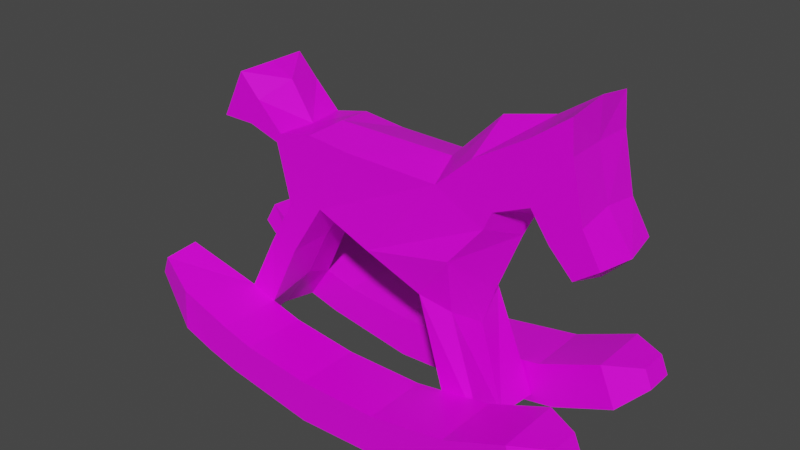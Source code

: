 # Source: horse.blend  (saved by Blender 2.91.10; exported with 4.5.12 LTS)
import bpy
from mathutils import Matrix  # noqa: F401  (used for matrix-valued properties, if any)

bpy.ops.wm.read_factory_settings(use_empty=True)
scene = bpy.context.scene
scene.name = 'Scene'

# ---- collections
col_collection = bpy.data.collections.new('Collection'); scene.collection.children.link(col_collection)

# ---- images (referenced by path relative to the original .blend; pixels are not part of the script)
import os
ASSET_DIR = os.environ.get("B2B_ASSET_DIR", "")  # directory of the original .blend (textures are referenced by path, not embedded)
HERE = os.path.dirname(os.path.abspath(__file__))  # packed textures are extracted next to this script under _unpacked/

def load_image(name, relpath, width, height, colorspace="sRGB"):
    """Load a texture the original file referenced (path relative to the .blend, or extracted next to this script)."""
    p = next((c for c in (os.path.join(HERE, relpath), os.path.join(ASSET_DIR, relpath)) if relpath and os.path.exists(c)), "")
    if p:
        img = bpy.data.images.load(p, check_existing=True)
        img.name = name
    else:  # same state as the original file: an image datablock whose file is absent (Cycles renders it pink)
        img = bpy.data.images.new(name, width, height)
        img.source = "FILE"
        img.filepath = "//" + (relpath or name)
    img.colorspace_settings.name = colorspace
    return img
img_horsetexture = load_image('horseTexture', 'horseTexture.png', 1024, 1024, 'sRGB')

# ---- materials (node trees are filled in below, after node groups)
mat_material = bpy.data.materials.new('Material')
mat_material.alpha_threshold = 0.0
mat_material.use_transparent_shadow = False
mat_material.line_color = (0.0, 0.0, 0.0, 1.0)

# ---- material node trees
mat_material.use_nodes = True; mat_material.node_tree.nodes.clear()
_N = mat_material.node_tree.nodes; _L = mat_material.node_tree.links
n0 = _N.new('ShaderNodeOutputMaterial'); n0.name = 'Material Output'; n0.location = (300, 300)
n1 = _N.new('ShaderNodeBsdfPrincipled'); n1.name = 'Principled BSDF'; n1.location = (10, 300)
n1.distribution = 'GGX'
n1.subsurface_method = 'BURLEY'
n1.inputs[2].default_value = 0.4
n1.inputs[3].default_value = 1.45
n1.inputs[27].default_value = (0.0, 0.0, 0.0, 1.0)
n1.inputs[28].default_value = 1.0
n2 = _N.new('ShaderNodeTexImage'); n2.name = 'Image Texture'; n2.location = (-280, 280)
n2.image = img_horsetexture
_L.new(n1.outputs[0], n0.inputs[0])
_L.new(n2.outputs[0], n1.inputs[0])
n0.is_active_output = True

# ---- world
world_world = bpy.data.worlds.new('World'); scene.world = world_world
world_world.use_nodes = True; world_world.node_tree.nodes.clear()
_N = world_world.node_tree.nodes; _L = world_world.node_tree.links
n0 = _N.new('ShaderNodeOutputWorld'); n0.name = 'World Output'; n0.location = (300, 300)
n1 = _N.new('ShaderNodeBackground'); n1.name = 'Background'; n1.location = (10, 300)
n1.inputs[0].default_value = (0.05088, 0.05088, 0.05088, 1.0)
_L.new(n1.outputs[0], n0.inputs[0])
n0.is_active_output = True
world_world.color = (0.05088, 0.05088, 0.05088)
world_world.use_sun_shadow = False
world_world.sun_shadow_jitter_overblur = 0.0

# ---- meshes
me_cube = bpy.data.meshes.new('Cube')
me_cube.from_pydata([(-0.1881, 0.3054, 2.132), (-0.4643, 0.3054, 1.604), (-0.8309, 0.3054, 2.103), (-0.8741, 0.3054, 2.024), (0.5934, 0.3054, 2.121), (0.02047, 0.3457, 1.452), (0.989, 0.3054, 1.92), (0.7794, 0.4, 1.648), (0.8815, 0.3054, 2.385), (1.052, 0.3054, 2.062), (1.299, 0.3054, 2.635), (1.336, 0.3053, 2.185), (1.589, 0.3054, 2.847), (1.609, 0.3053, 2.6), (1.483, 0.3012, 1.971), (1.706, 0.3012, 2.159), (-0.763, 0.3054, 1.558), (-0.5403, 0.3054, 2.168), (-0.7443, 0.3054, 1.167), (-0.9768, 0.3054, 1.182), (0.4958, 0.3369, 1.268), (0.7291, 0.2716, 1.184), (0.7683, 0.3091, 0.2509), (1.049, 0.3091, 0.3235), (-0.9995, 0.3149, 0.6321), (-1.202, 0.3291, 0.7136), (1.665, 0.301, 1.782), (1.85, 0.301, 1.915), (-1.045, 0.3054, 2.314), (-1.138, 0.3054, 2.105), (-1.216, 0.3054, 2.494), (-1.413, 0.3054, 2.105), (-0.9, 0.0, 2.0), (-0.2, 0.0, 2.2), (-0.8, 0.0, 2.1), (-0.5, 0.0, 1.5), (0.5, 0.0, 2.2), (0.1, 0.0, 1.3), (1.1, 0.0, 1.8), (0.9, 0.0, 1.3), (0.9, 0.0, 2.6), (1.2, 0.0, 2.0), (1.3, 0.0, 2.7), (1.3, 0.0, 2.1), (1.6, 0.0, 2.9), (1.6, 0.0, 2.6), (1.4, 0.0, 1.9), (1.7, 0.0, 2.2), (-0.8, 0.0, 1.5), (-0.5, 0.0, 2.2), (-0.7, 0.0, 1.2), (-1.0, 0.0, 1.2), (0.5, 0.0, 1.2), (0.8, 0.0, 1.0), (0.8, 0.0, 0.3), (1.0, 0.0, 0.3), (-0.9, 0.0, 0.8), (-1.1, 0.0, 0.9), (1.7, 0.0, 1.7), (1.9, 0.0, 1.9), (-1.2, 0.0, 2.1), (-1.0, 0.0, 2.4), (-1.5, 0.0, 2.1), (-1.2, 0.0, 2.5), (-1.195, 0.3149, 0.345), (-1.224, 0.3291, 0.3671), (-1.2, 0.0, 0.4), (-1.3, 0.0, 0.5), (-0.9995, 0.8341, 0.6321), (-1.422, 0.8483, 0.8027), (-1.195, 0.8341, 0.345), (-1.444, 0.8483, 0.4562), (-1.83, 0.4309, 0.7931), (-1.746, 0.4504, 0.9622), (-1.838, 0.7135, 0.7646), (-1.754, 0.7331, 0.9337), (-0.732, 0.3149, 0.5597), (-0.9271, 0.3149, 0.2725), (-0.732, 0.8341, 0.5597), (-0.9271, 0.8341, 0.2725), (-0.1816, 0.3149, 0.4952), (-0.1904, 0.3149, 0.1481), (-0.1816, 0.8341, 0.4952), (-0.1904, 0.8341, 0.1481), (0.4738, 0.3149, 0.5009), (0.6078, 0.3149, 0.1806), (0.4738, 0.8341, 0.5009), (0.6078, 0.8341, 0.1806), (1.094, 0.3149, 0.6084), (1.228, 0.3149, 0.2881), (1.094, 0.8341, 0.6084), (1.228, 0.8341, 0.2881), (1.591, 0.3149, 0.8165), (1.725, 0.3149, 0.4962), (1.591, 0.8341, 0.8165), (1.725, 0.8341, 0.4962), (1.861, 0.4575, 0.8275), (1.922, 0.4575, 0.6806), (1.861, 0.6915, 0.8275), (1.922, 0.6915, 0.6806)], [], [(16, 17, 0, 1), (37, 5, 20, 52), (1, 0, 4, 5), (35, 1, 5, 37), (5, 4, 6, 7), (38, 6, 9, 41), (6, 4, 8, 9), (11, 10, 12, 13), (9, 8, 10, 11), (41, 9, 11, 43), (43, 11, 14, 46), (11, 13, 15, 14), (3, 2, 17, 16), (19, 18, 24, 25), (16, 1, 18, 19), (48, 16, 19, 51), (5, 7, 21, 20), (54, 22, 23, 55), (20, 21, 23, 22), (52, 20, 22, 54), (51, 19, 25, 57), (58, 26, 27, 59), (14, 15, 27, 26), (46, 14, 26, 58), (28, 29, 31, 30), (34, 2, 28, 61), (2, 3, 29, 28), (62, 63, 30, 31), (61, 28, 30, 63), (29, 60, 62, 31), (15, 47, 59, 27), (18, 50, 56, 24), (24, 64, 77, 76), (21, 53, 55, 23), (7, 39, 53, 21), (0, 17, 49, 33), (3, 16, 48, 32), (13, 45, 47, 15), (10, 42, 44, 12), (12, 44, 45, 13), (4, 36, 40, 8), (8, 40, 42, 10), (7, 6, 38, 39), (0, 33, 36, 4), (1, 35, 50, 18), (3, 32, 60, 29), (17, 2, 34, 49), (65, 64, 66, 67), (57, 25, 65, 67), (24, 56, 66, 64), (56, 57, 67, 66), (69, 68, 70, 71), (25, 24, 68, 69), (71, 65, 72, 74), (64, 65, 71, 70), (72, 73, 75, 74), (69, 71, 74, 75), (65, 25, 73, 72), (25, 69, 75, 73), (77, 79, 83, 81), (68, 24, 76, 78), (64, 70, 79, 77), (70, 68, 78, 79), (82, 80, 84, 86), (76, 77, 81, 80), (78, 76, 80, 82), (79, 78, 82, 83), (87, 86, 90, 91), (83, 82, 86, 87), (81, 83, 87, 85), (80, 81, 85, 84), (89, 91, 95, 93), (85, 87, 91, 89), (84, 85, 89, 88), (86, 84, 88, 90), (94, 92, 96, 98), (88, 89, 93, 92), (90, 88, 92, 94), (91, 90, 94, 95), (96, 97, 99, 98), (95, 94, 98, 99), (93, 95, 99, 97), (92, 93, 97, 96)])
_uv = me_cube.uv_layers.new(name='UVMap')
_uv.uv.foreach_set('vector', [0.6445, 0.4431, 0.7365, 0.3958, 0.7239, 0.3409, 0.6318, 0.391, 0.9699, 0.406, 0.9329, 0.4057, 0.932, 0.4461, 0.9694, 0.4488, 0.6318, 0.391, 0.7239, 0.3409, 0.7066, 0.2176, 0.6084, 0.2552, 0.9694, 0.2546, 0.932, 0.2675, 0.9323, 0.4048, 0.9694, 0.4057, 0.6084, 0.2552, 0.7066, 0.2176, 0.667, 0.159, 0.5717, 0.1937, 0.8956, 0.2145, 0.8568, 0.2347, 0.8578, 0.2546, 0.8973, 0.2471, 0.667, 0.159, 0.7066, 0.2176, 0.7426, 0.1668, 0.6882, 0.1463, 0.702, 0.0989, 0.7738, 0.09587, 0.8016, 0.04577, 0.7621, 0.04754, 0.6882, 0.1463, 0.7426, 0.1668, 0.7738, 0.09587, 0.702, 0.0989, 0.9372, 0.0932, 0.9749, 0.1105, 0.9749, 0.0679, 0.9375, 0.07337, 0.9376, 0.1178, 0.9372, 0.1565, 0.9688, 0.1486, 0.9688, 0.1105, 0.702, 0.0989, 0.7621, 0.04754, 0.6905, 0.04091, 0.6653, 0.07993, 0.7205, 0.4514, 0.732, 0.4431, 0.7365, 0.3958, 0.6445, 0.4431, 0.5894, 0.4844, 0.5824, 0.4479, 0.5006, 0.4586, 0.5271, 0.5061, 0.6445, 0.4431, 0.6318, 0.391, 0.5824, 0.4479, 0.5894, 0.4844, 0.8919, 0.3396, 0.8549, 0.3276, 0.8561, 0.3896, 0.8933, 0.3918, 0.6084, 0.2552, 0.5717, 0.1937, 0.5417, 0.2064, 0.5631, 0.2336, 0.9372, 0.0679, 0.9743, 0.06789, 0.9743, 0.02304, 0.9372, 0.02305, 0.5631, 0.2336, 0.5417, 0.2064, 0.4509, 0.1937, 0.4615, 0.2373, 0.9694, 0.4488, 0.932, 0.4461, 0.9328, 0.5466, 0.9699, 0.546, 0.8933, 0.3918, 0.8561, 0.3896, 0.8564, 0.4548, 0.8934, 0.4549, 0.8973, 0.2107, 0.9342, 0.2128, 0.9352, 0.1861, 0.8986, 0.1757, 0.6653, 0.07993, 0.6905, 0.04091, 0.6491, 0.02304, 0.6318, 0.05498, 0.8984, 0.2534, 0.9352, 0.2452, 0.9342, 0.2128, 0.8973, 0.2107, 0.7696, 0.4726, 0.7384, 0.4915, 0.744, 0.5351, 0.8016, 0.4961, 0.8022, 0.505, 0.8393, 0.5054, 0.8393, 0.4649, 0.8016, 0.4626, 0.732, 0.4431, 0.7205, 0.4514, 0.7384, 0.4915, 0.7696, 0.4726, 0.9724, 0.2517, 0.9724, 0.1757, 0.9352, 0.1821, 0.9352, 0.246, 0.8016, 0.4626, 0.8393, 0.4649, 0.8391, 0.4306, 0.8017, 0.427, 0.8934, 0.4734, 0.9307, 0.4719, 0.9308, 0.424, 0.8936, 0.4298, 0.8934, 0.3076, 0.9303, 0.3091, 0.932, 0.2546, 0.895, 0.2646, 0.8973, 0.1316, 0.934, 0.1327, 0.9355, 0.074, 0.9032, 0.05152, 0.08694, 0.6236, 0.05566, 0.6628, 0.0934, 0.6762, 0.1247, 0.637, 0.8549, 0.1144, 0.8929, 0.1043, 0.8973, 0.02515, 0.8607, 0.02304, 0.8555, 0.1431, 0.8938, 0.1459, 0.8929, 0.1043, 0.8549, 0.1144, 0.8115, 0.3251, 0.8171, 0.3797, 0.8542, 0.3701, 0.8507, 0.3304, 0.8563, 0.2546, 0.8549, 0.3276, 0.8919, 0.3396, 0.8934, 0.2559, 0.8935, 0.3795, 0.9311, 0.3842, 0.9303, 0.3091, 0.8934, 0.3076, 0.813, 0.07933, 0.8495, 0.08135, 0.8549, 0.02304, 0.8177, 0.02874, 0.8946, 0.4186, 0.932, 0.424, 0.9311, 0.3842, 0.8935, 0.3795, 0.8016, 0.2022, 0.8412, 0.2155, 0.8506, 0.1452, 0.8083, 0.1508, 0.8083, 0.1508, 0.8506, 0.1452, 0.8495, 0.08135, 0.813, 0.07933, 0.8555, 0.1431, 0.8568, 0.2347, 0.8956, 0.2145, 0.8938, 0.1459, 0.8115, 0.3251, 0.8507, 0.3304, 0.8412, 0.2155, 0.8016, 0.2022, 0.9025, 0.1757, 0.9372, 0.1737, 0.934, 0.1327, 0.8973, 0.1316, 0.8937, 0.5166, 0.9308, 0.5149, 0.9307, 0.4719, 0.8934, 0.4734, 0.8171, 0.3797, 0.8181, 0.427, 0.8549, 0.4238, 0.8542, 0.3701, 0.8016, 0.5055, 0.8037, 0.5366, 0.8386, 0.5458, 0.8386, 0.5054, 0.8934, 0.4549, 0.8564, 0.4548, 0.8562, 0.4962, 0.8932, 0.4964, 0.9032, 0.05152, 0.9355, 0.074, 0.9372, 0.03429, 0.9012, 0.02304, 0.8934, 0.4964, 0.853, 0.4964, 0.853, 0.5378, 0.8934, 0.5378, 0.5384, 0.8798, 0.4764, 0.9022, 0.5031, 0.9447, 0.5397, 0.9299, 0.1044, 0.7803, 0.1671, 0.7824, 0.1672, 0.7073, 0.1045, 0.7053, 0.54, 0.7849, 0.5392, 0.8599, 0.5971, 0.8458, 0.5986, 0.805, 0.5025, 0.8616, 0.5392, 0.8599, 0.54, 0.7849, 0.5033, 0.7865, 0.1783, 0.6242, 0.1785, 0.5967, 0.1374, 0.5964, 0.1372, 0.6239, 0.5384, 0.8798, 0.5397, 0.9299, 0.5979, 0.8869, 0.5867, 0.8621, 0.05618, 0.5839, 0.08684, 0.6236, 0.1373, 0.6109, 0.1303, 0.5844, 0.1044, 0.7803, 0.1045, 0.7053, 0.05526, 0.7219, 0.05608, 0.7628, 0.4634, 0.8611, 0.4643, 0.7861, 0.3571, 0.7849, 0.3563, 0.8599, 0.1672, 0.7073, 0.1671, 0.7824, 0.2064, 0.7824, 0.2065, 0.7073, 0.5025, 0.8616, 0.5033, 0.7865, 0.4643, 0.7861, 0.4634, 0.8611, 0.5031, 0.9447, 0.4764, 0.9022, 0.4374, 0.9113, 0.4641, 0.9537, 0.2865, 0.7074, 0.2864, 0.7825, 0.3809, 0.7827, 0.381, 0.7076, 0.1247, 0.637, 0.0934, 0.6762, 0.1982, 0.7024, 0.2033, 0.6525, 0.2065, 0.7073, 0.2064, 0.7824, 0.2864, 0.7825, 0.2865, 0.7074, 0.4641, 0.9537, 0.4374, 0.9113, 0.3576, 0.9177, 0.357, 0.9679, 0.2419, 0.9591, 0.2629, 0.9135, 0.1739, 0.8948, 0.1528, 0.9404, 0.357, 0.9679, 0.3576, 0.9177, 0.2629, 0.9135, 0.2419, 0.9591, 0.3563, 0.8599, 0.3571, 0.7849, 0.242, 0.7836, 0.2412, 0.8586, 0.2033, 0.6525, 0.1982, 0.7024, 0.3135, 0.7066, 0.2977, 0.659, 0.1522, 0.8577, 0.153, 0.7826, 0.08246, 0.7818, 0.08163, 0.8569, 0.2412, 0.8586, 0.242, 0.7836, 0.153, 0.7826, 0.1522, 0.8577, 0.2977, 0.659, 0.3135, 0.7066, 0.4041, 0.6981, 0.3883, 0.6505, 0.381, 0.7076, 0.3809, 0.7827, 0.4692, 0.7829, 0.4693, 0.7079, 0.5389, 0.7081, 0.5387, 0.7832, 0.5775, 0.7627, 0.5776, 0.7288, 0.3883, 0.6505, 0.4041, 0.6981, 0.478, 0.6737, 0.4622, 0.6261, 0.4693, 0.7079, 0.4692, 0.7829, 0.5387, 0.7832, 0.5389, 0.7081, 0.1528, 0.9404, 0.1739, 0.8948, 0.1032, 0.8622, 0.08215, 0.9077, 0.5775, 0.7627, 0.5879, 0.7626, 0.588, 0.7288, 0.5776, 0.7288, 0.08215, 0.9077, 0.1032, 0.8622, 0.06387, 0.8586, 0.05421, 0.8795, 0.08163, 0.8569, 0.08246, 0.7818, 0.05488, 0.8021, 0.0545, 0.8359, 0.4622, 0.6261, 0.478, 0.6737, 0.5091, 0.6486, 0.5019, 0.6267])
me_cube.materials.append(mat_material)
me_cube.use_remesh_preserve_volume = False
me_cube.use_remesh_preserve_attributes = False
me_cube.use_mirror_vertex_groups = False
me_cube.update()

# ---- objects
ob_cube = bpy.data.objects.new('Cube', me_cube)

# ---- transforms, parenting, visibility, modifiers, constraints
ob_cube.location = (0.0, 0.0, 0.0)
ob_cube.lock_rotations_4d = False
ob_cube.empty_display_type = 'ARROWS'
ob_cube.lineart.crease_threshold = 0.0
_m = ob_cube.modifiers.new('Mirror', 'MIRROR')
_m.use_axis = (False, True, False)

# ---- collection membership
col_collection.objects.link(ob_cube)

# ---- scene / render settings (as saved in the file)
scene.frame_start = 1; scene.frame_end = 250; scene.frame_set(1)
scene.render.engine = 'BLENDER_EEVEE_NEXT'
scene.cycles.use_denoising = False
scene.cycles.samples = 128
scene.cycles.sampling_pattern = 'TABULATED_SOBOL'
scene.cycles.use_adaptive_sampling = False
scene.cycles.use_light_tree = False
scene.view_settings.view_transform = 'Filmic'
bpy.context.view_layer.update()

# ---- added for rendering (the .blend has no active camera and no usable light): camera, sun
cam_auto = bpy.data.cameras.new('AutoCamera')
cam_auto.lens = 50.0
cam_auto.sensor_width = 36.0
cam_auto.clip_end = 1000.0
ob_auto_camera = bpy.data.objects.new('AutoCamera', cam_auto)
scene.collection.objects.link(ob_auto_camera)
ob_auto_camera.location = (4.63028, -5.50602, 5.19475)
ob_auto_camera.rotation_euler = (1.09748, -7.21219e-08, 0.694738)
scene.camera = ob_auto_camera
light_auto_sun = bpy.data.lights.new('AutoSun', 'SUN')
light_auto_sun.energy = 3.0
light_auto_sun.angle = 0.0523599
ob_auto_sun = bpy.data.objects.new('AutoSun', light_auto_sun)
scene.collection.objects.link(ob_auto_sun)
ob_auto_sun.rotation_euler = (0.872665, 0.174533, 0.523599)
bpy.context.view_layer.update()
